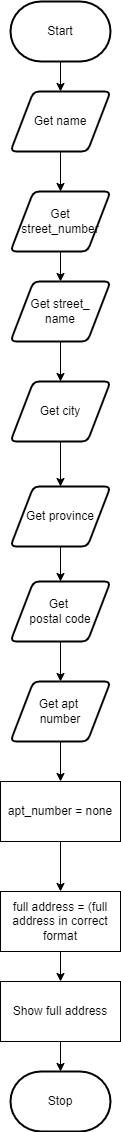

The diagram above was exported from draw.io. Its source (the exported page's mxGraphModel, read from the mxfile embedded in the PNG):
<mxGraphModel dx="434" dy="381" grid="1" gridSize="10" guides="1" tooltips="1" connect="1" arrows="1" fold="1" page="1" pageScale="1" pageWidth="827" pageHeight="1169" math="0" shadow="0">
  <root>
    <mxCell id="0" />
    <mxCell id="1" parent="0" />
    <mxCell id="4" style="edgeStyle=none;html=1;" edge="1" parent="1" source="3" target="5">
      <mxGeometry relative="1" as="geometry">
        <mxPoint x="210" y="170" as="targetPoint" />
      </mxGeometry>
    </mxCell>
    <mxCell id="3" value="Start" style="strokeWidth=2;html=1;shape=mxgraph.flowchart.terminator;whiteSpace=wrap;" vertex="1" parent="1">
      <mxGeometry x="160" y="70" width="100" height="60" as="geometry" />
    </mxCell>
    <mxCell id="7" style="edgeStyle=none;html=1;entryX=0.5;entryY=0;entryDx=0;entryDy=0;" edge="1" parent="1" source="5" target="6">
      <mxGeometry relative="1" as="geometry" />
    </mxCell>
    <mxCell id="5" value="Get name" style="shape=parallelogram;html=1;strokeWidth=2;perimeter=parallelogramPerimeter;whiteSpace=wrap;rounded=1;arcSize=12;size=0.23;" vertex="1" parent="1">
      <mxGeometry x="160" y="160" width="100" height="60" as="geometry" />
    </mxCell>
    <mxCell id="18" style="edgeStyle=none;html=1;entryX=0.5;entryY=0;entryDx=0;entryDy=0;" edge="1" parent="1" source="6" target="8">
      <mxGeometry relative="1" as="geometry" />
    </mxCell>
    <mxCell id="6" value="Get street_number" style="shape=parallelogram;html=1;strokeWidth=2;perimeter=parallelogramPerimeter;whiteSpace=wrap;rounded=1;arcSize=12;size=0.23;" vertex="1" parent="1">
      <mxGeometry x="160" y="260" width="100" height="60" as="geometry" />
    </mxCell>
    <mxCell id="19" style="edgeStyle=none;html=1;" edge="1" parent="1" source="8" target="9">
      <mxGeometry relative="1" as="geometry" />
    </mxCell>
    <mxCell id="8" value="Get street_&lt;br&gt;name&lt;br&gt;" style="shape=parallelogram;html=1;strokeWidth=2;perimeter=parallelogramPerimeter;whiteSpace=wrap;rounded=1;arcSize=12;size=0.23;" vertex="1" parent="1">
      <mxGeometry x="160" y="350" width="100" height="60" as="geometry" />
    </mxCell>
    <mxCell id="20" style="edgeStyle=none;html=1;" edge="1" parent="1" source="9" target="10">
      <mxGeometry relative="1" as="geometry" />
    </mxCell>
    <mxCell id="9" value="Get city" style="shape=parallelogram;html=1;strokeWidth=2;perimeter=parallelogramPerimeter;whiteSpace=wrap;rounded=1;arcSize=12;size=0.23;" vertex="1" parent="1">
      <mxGeometry x="160" y="450" width="100" height="60" as="geometry" />
    </mxCell>
    <mxCell id="21" style="edgeStyle=none;html=1;" edge="1" parent="1" source="10" target="11">
      <mxGeometry relative="1" as="geometry" />
    </mxCell>
    <mxCell id="10" value="Get province" style="shape=parallelogram;html=1;strokeWidth=2;perimeter=parallelogramPerimeter;whiteSpace=wrap;rounded=1;arcSize=12;size=0.23;" vertex="1" parent="1">
      <mxGeometry x="160" y="555" width="100" height="60" as="geometry" />
    </mxCell>
    <mxCell id="22" style="edgeStyle=none;html=1;" edge="1" parent="1" source="11" target="12">
      <mxGeometry relative="1" as="geometry" />
    </mxCell>
    <mxCell id="11" value="Get &lt;br&gt;postal code" style="shape=parallelogram;html=1;strokeWidth=2;perimeter=parallelogramPerimeter;whiteSpace=wrap;rounded=1;arcSize=12;size=0.23;" vertex="1" parent="1">
      <mxGeometry x="160" y="650" width="100" height="60" as="geometry" />
    </mxCell>
    <mxCell id="14" style="edgeStyle=none;html=1;" edge="1" parent="1" source="12" target="13">
      <mxGeometry relative="1" as="geometry" />
    </mxCell>
    <mxCell id="12" value="Get apt &lt;br&gt;number" style="shape=parallelogram;html=1;strokeWidth=2;perimeter=parallelogramPerimeter;whiteSpace=wrap;rounded=1;arcSize=12;size=0.23;" vertex="1" parent="1">
      <mxGeometry x="160" y="750" width="100" height="60" as="geometry" />
    </mxCell>
    <mxCell id="23" style="edgeStyle=none;html=1;entryX=0.5;entryY=0;entryDx=0;entryDy=0;" edge="1" parent="1" source="13" target="15">
      <mxGeometry relative="1" as="geometry" />
    </mxCell>
    <mxCell id="13" value="apt_number = none" style="rounded=0;whiteSpace=wrap;html=1;" vertex="1" parent="1">
      <mxGeometry x="150" y="850" width="120" height="60" as="geometry" />
    </mxCell>
    <mxCell id="24" style="edgeStyle=none;html=1;" edge="1" parent="1" source="15" target="16">
      <mxGeometry relative="1" as="geometry" />
    </mxCell>
    <mxCell id="15" value="full address = (full address in correct format" style="rounded=0;whiteSpace=wrap;html=1;" vertex="1" parent="1">
      <mxGeometry x="150" y="960" width="120" height="60" as="geometry" />
    </mxCell>
    <mxCell id="25" style="edgeStyle=none;html=1;" edge="1" parent="1" source="16" target="17">
      <mxGeometry relative="1" as="geometry" />
    </mxCell>
    <mxCell id="16" value="Show full address" style="rounded=0;whiteSpace=wrap;html=1;" vertex="1" parent="1">
      <mxGeometry x="150" y="1050" width="120" height="60" as="geometry" />
    </mxCell>
    <mxCell id="17" value="Stop" style="strokeWidth=2;html=1;shape=mxgraph.flowchart.terminator;whiteSpace=wrap;" vertex="1" parent="1">
      <mxGeometry x="160" y="1140" width="100" height="60" as="geometry" />
    </mxCell>
  </root>
</mxGraphModel>